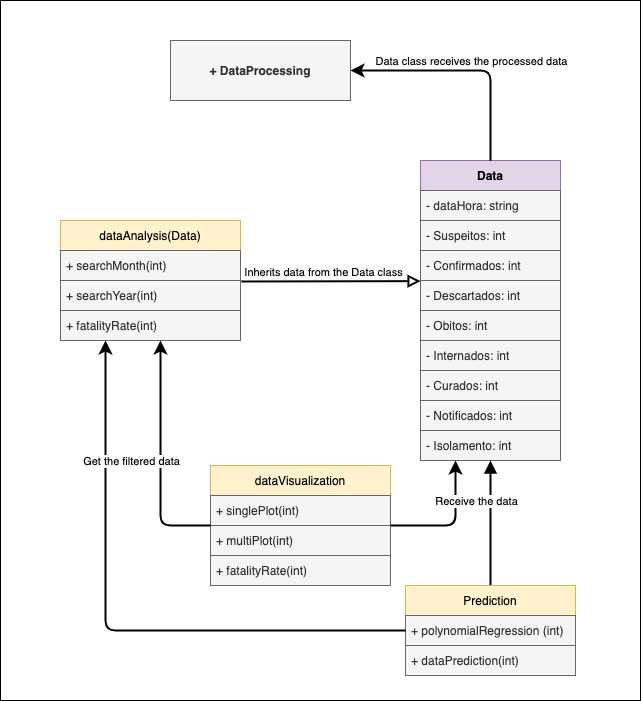

The diagram above was exported from draw.io. Its source (the exported page's mxGraphModel, read from the mxfile embedded in the PNG):
<mxGraphModel dx="750" dy="503" grid="1" gridSize="10" guides="1" tooltips="1" connect="1" arrows="1" fold="1" page="1" pageScale="1" pageWidth="827" pageHeight="1169" background="#ffffff" math="0" shadow="0">
  <root>
    <mxCell id="0" />
    <mxCell id="1" parent="0" />
    <mxCell id="80" value="" style="rounded=0;whiteSpace=wrap;html=1;fillColor=none;" parent="1" vertex="1">
      <mxGeometry x="160" width="640" height="700" as="geometry" />
    </mxCell>
    <mxCell id="2" value="+ DataProcessing" style="rounded=0;whiteSpace=wrap;html=1;fillColor=#f5f5f5;fontColor=#333333;strokeColor=#666666;fontStyle=1" parent="1" vertex="1">
      <mxGeometry x="330" y="40" width="180" height="60" as="geometry" />
    </mxCell>
    <mxCell id="5" value="Data" style="swimlane;fontStyle=1;childLayout=stackLayout;horizontal=1;startSize=30;horizontalStack=0;resizeParent=1;resizeParentMax=0;resizeLast=0;collapsible=1;marginBottom=0;spacing=2;fillColor=#e1d5e7;strokeColor=#9673a6;" parent="1" vertex="1">
      <mxGeometry x="580" y="160" width="140" height="300" as="geometry">
        <mxRectangle x="190" y="190" width="100" height="30" as="alternateBounds" />
      </mxGeometry>
    </mxCell>
    <mxCell id="6" value="- dataHora: string" style="text;align=left;verticalAlign=middle;spacingLeft=4;spacingRight=4;overflow=hidden;points=[[0,0.5],[1,0.5]];portConstraint=eastwest;rotatable=0;spacing=2;spacingBottom=0;spacingTop=0;fillColor=#f5f5f5;fontColor=#333333;strokeColor=#666666;" parent="5" vertex="1">
      <mxGeometry y="30" width="140" height="30" as="geometry" />
    </mxCell>
    <mxCell id="7" value="- Suspeitos: int" style="text;align=left;verticalAlign=middle;spacingLeft=4;spacingRight=4;overflow=hidden;points=[[0,0.5],[1,0.5]];portConstraint=eastwest;rotatable=0;spacing=2;spacingBottom=0;spacingTop=0;fillColor=#f5f5f5;fontColor=#333333;strokeColor=#666666;" parent="5" vertex="1">
      <mxGeometry y="60" width="140" height="30" as="geometry" />
    </mxCell>
    <mxCell id="26" value="- Confirmados: int" style="text;align=left;verticalAlign=middle;spacingLeft=4;spacingRight=4;overflow=hidden;points=[[0,0.5],[1,0.5]];portConstraint=eastwest;rotatable=0;spacing=2;spacingBottom=0;spacingTop=0;fillColor=#f5f5f5;fontColor=#333333;strokeColor=#666666;" parent="5" vertex="1">
      <mxGeometry y="90" width="140" height="30" as="geometry" />
    </mxCell>
    <mxCell id="29" value="- Descartados: int" style="text;align=left;verticalAlign=middle;spacingLeft=4;spacingRight=4;overflow=hidden;points=[[0,0.5],[1,0.5]];portConstraint=eastwest;rotatable=0;spacing=2;spacingBottom=0;spacingTop=0;fillColor=#f5f5f5;fontColor=#333333;strokeColor=#666666;" parent="5" vertex="1">
      <mxGeometry y="120" width="140" height="30" as="geometry" />
    </mxCell>
    <mxCell id="31" value="- Obitos: int" style="text;align=left;verticalAlign=middle;spacingLeft=4;spacingRight=4;overflow=hidden;points=[[0,0.5],[1,0.5]];portConstraint=eastwest;rotatable=0;spacing=2;spacingBottom=0;spacingTop=0;fillColor=#f5f5f5;fontColor=#333333;strokeColor=#666666;" parent="5" vertex="1">
      <mxGeometry y="150" width="140" height="30" as="geometry" />
    </mxCell>
    <mxCell id="30" value="- Internados: int" style="text;align=left;verticalAlign=middle;spacingLeft=4;spacingRight=4;overflow=hidden;points=[[0,0.5],[1,0.5]];portConstraint=eastwest;rotatable=0;spacing=2;spacingBottom=0;spacingTop=0;fillColor=#f5f5f5;fontColor=#333333;strokeColor=#666666;" parent="5" vertex="1">
      <mxGeometry y="180" width="140" height="30" as="geometry" />
    </mxCell>
    <mxCell id="28" value="- Curados: int" style="text;align=left;verticalAlign=middle;spacingLeft=4;spacingRight=4;overflow=hidden;points=[[0,0.5],[1,0.5]];portConstraint=eastwest;rotatable=0;spacing=2;spacingBottom=0;spacingTop=0;fillColor=#f5f5f5;fontColor=#333333;strokeColor=#666666;" parent="5" vertex="1">
      <mxGeometry y="210" width="140" height="30" as="geometry" />
    </mxCell>
    <mxCell id="27" value="- Notificados: int" style="text;align=left;verticalAlign=middle;spacingLeft=4;spacingRight=4;overflow=hidden;points=[[0,0.5],[1,0.5]];portConstraint=eastwest;rotatable=0;spacing=2;spacingBottom=0;spacingTop=0;fillColor=#f5f5f5;fontColor=#333333;strokeColor=#666666;" parent="5" vertex="1">
      <mxGeometry y="240" width="140" height="30" as="geometry" />
    </mxCell>
    <mxCell id="8" value="- Isolamento: int" style="text;align=left;verticalAlign=middle;spacingLeft=4;spacingRight=4;overflow=hidden;points=[[0,0.5],[1,0.5]];portConstraint=eastwest;rotatable=0;spacing=2;spacingBottom=0;spacingTop=0;fillColor=#f5f5f5;fontColor=#333333;strokeColor=#666666;" parent="5" vertex="1">
      <mxGeometry y="270" width="140" height="30" as="geometry" />
    </mxCell>
    <mxCell id="32" value="" style="endArrow=none;html=1;exitX=1;exitY=0.5;exitDx=0;exitDy=0;entryX=0.5;entryY=0;entryDx=0;entryDy=0;endFill=0;strokeWidth=2;startSize=6;endSize=8;startArrow=block;startFill=1;strokeColor=none;" parent="1" source="2" target="5" edge="1">
      <mxGeometry width="50" height="50" relative="1" as="geometry">
        <mxPoint x="500" y="250" as="sourcePoint" />
        <mxPoint x="550" y="200" as="targetPoint" />
        <Array as="points">
          <mxPoint x="650" y="70" />
        </Array>
      </mxGeometry>
    </mxCell>
    <mxCell id="33" value="dataAnalysis(Data)" style="swimlane;fontStyle=0;childLayout=stackLayout;horizontal=1;startSize=30;horizontalStack=0;resizeParent=1;resizeParentMax=0;resizeLast=0;collapsible=1;marginBottom=0;strokeColor=#d6b656;fillColor=#fff2cc;" parent="1" vertex="1">
      <mxGeometry x="220" y="220" width="180" height="120" as="geometry" />
    </mxCell>
    <mxCell id="35" value="+ searchMonth(int)" style="text;strokeColor=#666666;fillColor=#f5f5f5;align=left;verticalAlign=middle;spacingLeft=4;spacingRight=4;overflow=hidden;points=[[0,0.5],[1,0.5]];portConstraint=eastwest;rotatable=0;fontColor=#333333;" parent="33" vertex="1">
      <mxGeometry y="30" width="180" height="30" as="geometry" />
    </mxCell>
    <mxCell id="36" value="+ searchYear(int)" style="text;strokeColor=#666666;fillColor=#f5f5f5;align=left;verticalAlign=middle;spacingLeft=4;spacingRight=4;overflow=hidden;points=[[0,0.5],[1,0.5]];portConstraint=eastwest;rotatable=0;fontColor=#333333;" parent="33" vertex="1">
      <mxGeometry y="60" width="180" height="30" as="geometry" />
    </mxCell>
    <mxCell id="100" value="+ fatalityRate(int)" style="text;strokeColor=#666666;fillColor=#f5f5f5;align=left;verticalAlign=middle;spacingLeft=4;spacingRight=4;overflow=hidden;points=[[0,0.5],[1,0.5]];portConstraint=eastwest;rotatable=0;fontColor=#333333;" vertex="1" parent="33">
      <mxGeometry y="90" width="180" height="30" as="geometry" />
    </mxCell>
    <mxCell id="37" value="dataVisualization" style="swimlane;fontStyle=0;childLayout=stackLayout;horizontal=1;startSize=30;horizontalStack=0;resizeParent=1;resizeParentMax=0;resizeLast=0;collapsible=1;marginBottom=0;strokeColor=#d6b656;fillColor=#fff2cc;" parent="1" vertex="1">
      <mxGeometry x="370" y="465" width="180" height="120" as="geometry" />
    </mxCell>
    <mxCell id="44" value="+ singlePlot(int)" style="text;strokeColor=#666666;fillColor=#f5f5f5;align=left;verticalAlign=middle;spacingLeft=4;spacingRight=4;overflow=hidden;points=[[0,0.5],[1,0.5]];portConstraint=eastwest;rotatable=0;fontColor=#333333;" parent="37" vertex="1">
      <mxGeometry y="30" width="180" height="30" as="geometry" />
    </mxCell>
    <mxCell id="45" value="+ multiPlot(int)" style="text;strokeColor=#666666;fillColor=#f5f5f5;align=left;verticalAlign=middle;spacingLeft=4;spacingRight=4;overflow=hidden;points=[[0,0.5],[1,0.5]];portConstraint=eastwest;rotatable=0;fontColor=#333333;" parent="37" vertex="1">
      <mxGeometry y="60" width="180" height="30" as="geometry" />
    </mxCell>
    <mxCell id="101" value="+ fatalityRate(int)" style="text;strokeColor=#666666;fillColor=#f5f5f5;align=left;verticalAlign=middle;spacingLeft=4;spacingRight=4;overflow=hidden;points=[[0,0.5],[1,0.5]];portConstraint=eastwest;rotatable=0;fontColor=#333333;" vertex="1" parent="37">
      <mxGeometry y="90" width="180" height="30" as="geometry" />
    </mxCell>
    <mxCell id="83" value="" style="endArrow=block;html=1;strokeWidth=2;entryX=0.5;entryY=1;entryDx=0;entryDy=0;endFill=1;endSize=8;exitX=0.5;exitY=0;exitDx=0;exitDy=0;" parent="1" source="84" target="5" edge="1">
      <mxGeometry width="50" height="50" relative="1" as="geometry">
        <mxPoint x="420" y="585" as="sourcePoint" />
        <mxPoint x="440" y="450" as="targetPoint" />
      </mxGeometry>
    </mxCell>
    <mxCell id="84" value="Prediction" style="swimlane;fontStyle=0;childLayout=stackLayout;horizontal=1;startSize=30;horizontalStack=0;resizeParent=1;resizeParentMax=0;resizeLast=0;collapsible=1;marginBottom=0;fillColor=#fff2cc;strokeColor=#d6b656;" parent="1" vertex="1">
      <mxGeometry x="565" y="585" width="170" height="90" as="geometry" />
    </mxCell>
    <mxCell id="85" value="+ polynomialRegression (int)" style="text;strokeColor=#666666;fillColor=#f5f5f5;align=left;verticalAlign=middle;spacingLeft=4;spacingRight=4;overflow=hidden;points=[[0,0.5],[1,0.5]];portConstraint=eastwest;rotatable=0;fontColor=#333333;" parent="84" vertex="1">
      <mxGeometry y="30" width="170" height="30" as="geometry" />
    </mxCell>
    <mxCell id="99" value="+ dataPrediction(int)" style="text;strokeColor=#666666;fillColor=#f5f5f5;align=left;verticalAlign=middle;spacingLeft=4;spacingRight=4;overflow=hidden;points=[[0,0.5],[1,0.5]];portConstraint=eastwest;rotatable=0;fontColor=#333333;" parent="84" vertex="1">
      <mxGeometry y="60" width="170" height="30" as="geometry" />
    </mxCell>
    <mxCell id="87" value="" style="endArrow=classic;html=1;exitX=1;exitY=0.5;exitDx=0;exitDy=0;entryX=0.25;entryY=1;entryDx=0;entryDy=0;strokeWidth=2;endSize=8;" parent="1" source="37" target="5" edge="1">
      <mxGeometry width="50" height="50" relative="1" as="geometry">
        <mxPoint x="390" y="480" as="sourcePoint" />
        <mxPoint x="440" y="430" as="targetPoint" />
        <Array as="points">
          <mxPoint x="615" y="525" />
        </Array>
      </mxGeometry>
    </mxCell>
    <mxCell id="89" value="" style="endArrow=classic;html=1;endSize=8;strokeWidth=2;exitX=0;exitY=0.5;exitDx=0;exitDy=0;entryX=0.25;entryY=1;entryDx=0;entryDy=0;" parent="1" source="84" target="33" edge="1">
      <mxGeometry width="50" height="50" relative="1" as="geometry">
        <mxPoint x="390" y="490" as="sourcePoint" />
        <mxPoint x="440" y="440" as="targetPoint" />
        <Array as="points">
          <mxPoint x="265" y="630" />
        </Array>
      </mxGeometry>
    </mxCell>
    <mxCell id="92" value="" style="endArrow=classic;html=1;exitX=0.5;exitY=0;exitDx=0;exitDy=0;entryX=1;entryY=0.5;entryDx=0;entryDy=0;strokeWidth=2;endSize=8;" parent="1" source="5" target="2" edge="1">
      <mxGeometry relative="1" as="geometry">
        <mxPoint x="670" y="130" as="sourcePoint" />
        <mxPoint x="770" y="130" as="targetPoint" />
        <Array as="points">
          <mxPoint x="650" y="70" />
        </Array>
      </mxGeometry>
    </mxCell>
    <mxCell id="93" value="Data class receives the processed data" style="edgeLabel;resizable=0;html=1;align=center;verticalAlign=middle;" parent="92" connectable="0" vertex="1">
      <mxGeometry relative="1" as="geometry">
        <mxPoint x="5" y="-10" as="offset" />
      </mxGeometry>
    </mxCell>
    <mxCell id="94" value="" style="endArrow=block;html=1;exitX=1.005;exitY=0.033;exitDx=0;exitDy=0;entryX=0.001;entryY=0.021;entryDx=0;entryDy=0;entryPerimeter=0;exitPerimeter=0;endFill=0;strokeWidth=2;endSize=8;" parent="1" source="36" target="29" edge="1">
      <mxGeometry relative="1" as="geometry">
        <mxPoint x="440" y="340" as="sourcePoint" />
        <mxPoint x="540" y="340" as="targetPoint" />
        <Array as="points" />
      </mxGeometry>
    </mxCell>
    <mxCell id="95" value="Inherits data from the Data class" style="edgeLabel;resizable=0;html=1;align=center;verticalAlign=middle;" parent="94" connectable="0" vertex="1">
      <mxGeometry relative="1" as="geometry">
        <mxPoint x="-9" y="-10" as="offset" />
      </mxGeometry>
    </mxCell>
    <mxCell id="96" value="" style="endArrow=classic;html=1;endSize=8;strokeWidth=2;exitX=0;exitY=0.5;exitDx=0;exitDy=0;" parent="1" source="37" edge="1">
      <mxGeometry relative="1" as="geometry">
        <mxPoint x="440" y="470" as="sourcePoint" />
        <mxPoint x="320" y="340" as="targetPoint" />
        <Array as="points">
          <mxPoint x="320" y="525" />
        </Array>
      </mxGeometry>
    </mxCell>
    <mxCell id="97" value="Get the filtered data" style="edgeLabel;resizable=0;html=1;align=center;verticalAlign=middle;" parent="96" connectable="0" vertex="1">
      <mxGeometry relative="1" as="geometry">
        <mxPoint x="-30" y="2" as="offset" />
      </mxGeometry>
    </mxCell>
    <mxCell id="98" value="Receive the data" style="edgeLabel;resizable=0;html=1;align=center;verticalAlign=middle;" parent="1" connectable="0" vertex="1">
      <mxGeometry x="635" y="500" as="geometry" />
    </mxCell>
  </root>
</mxGraphModel>